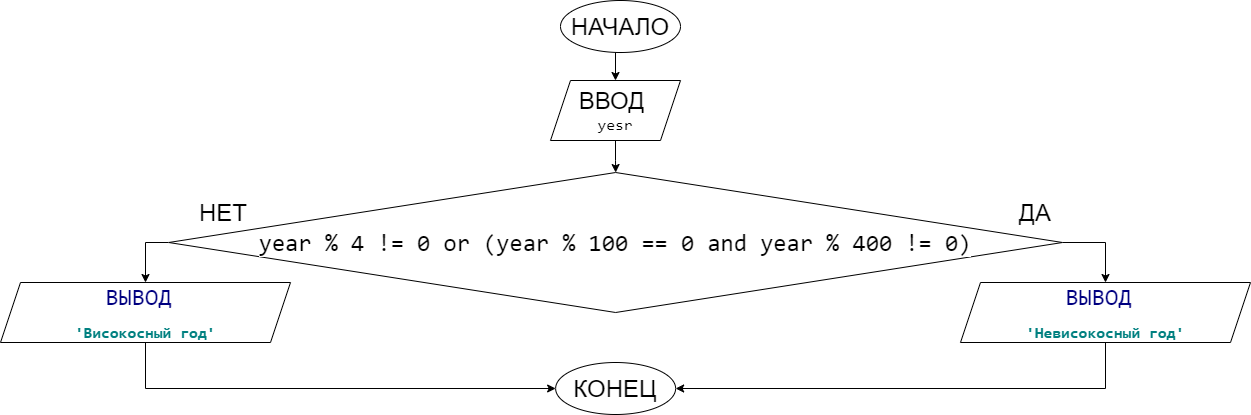

The diagram above was exported from draw.io. Its source (the exported page's mxGraphModel, read from the mxfile embedded in the PNG):
<mxGraphModel dx="1609" dy="1581" grid="1" gridSize="10" guides="1" tooltips="1" connect="1" arrows="1" fold="1" page="1" pageScale="1" pageWidth="827" pageHeight="1169" math="0" shadow="0">
  <root>
    <mxCell id="0" />
    <mxCell id="1" parent="0" />
    <mxCell id="3FvkdrvpQXb3fROKSzB5-1" style="edgeStyle=orthogonalEdgeStyle;rounded=0;orthogonalLoop=1;jettySize=auto;html=1;exitX=0.5;exitY=1;exitDx=0;exitDy=0;entryX=0.5;entryY=0;entryDx=0;entryDy=0;" edge="1" parent="1" source="3FvkdrvpQXb3fROKSzB5-2" target="3FvkdrvpQXb3fROKSzB5-4">
      <mxGeometry relative="1" as="geometry" />
    </mxCell>
    <mxCell id="3FvkdrvpQXb3fROKSzB5-2" value="&lt;font style=&quot;font-size: 24px&quot;&gt;НАЧАЛО&lt;/font&gt;" style="ellipse;whiteSpace=wrap;html=1;" vertex="1" parent="1">
      <mxGeometry x="280" y="-1142" width="120" height="52" as="geometry" />
    </mxCell>
    <mxCell id="3FvkdrvpQXb3fROKSzB5-3" style="edgeStyle=orthogonalEdgeStyle;rounded=0;orthogonalLoop=1;jettySize=auto;html=1;exitX=0.5;exitY=1;exitDx=0;exitDy=0;" edge="1" parent="1" source="3FvkdrvpQXb3fROKSzB5-4" target="3FvkdrvpQXb3fROKSzB5-7">
      <mxGeometry relative="1" as="geometry" />
    </mxCell>
    <mxCell id="3FvkdrvpQXb3fROKSzB5-4" value="&lt;font style=&quot;font-size: 24px&quot;&gt;ВВОД&amp;nbsp;&lt;br&gt;&lt;/font&gt;&lt;font face=&quot;jetbrains mono, monospace&quot; size=&quot;3&quot;&gt;&lt;span style=&quot;background-color: rgb(255 , 255 , 255)&quot;&gt;yesr&lt;/span&gt;&lt;/font&gt;" style="shape=parallelogram;perimeter=parallelogramPerimeter;whiteSpace=wrap;html=1;fixedSize=1;" vertex="1" parent="1">
      <mxGeometry x="270" y="-1062" width="130" height="60" as="geometry" />
    </mxCell>
    <mxCell id="3FvkdrvpQXb3fROKSzB5-5" style="edgeStyle=orthogonalEdgeStyle;rounded=0;orthogonalLoop=1;jettySize=auto;html=1;exitX=1;exitY=0.5;exitDx=0;exitDy=0;entryX=0.5;entryY=0;entryDx=0;entryDy=0;" edge="1" parent="1" source="3FvkdrvpQXb3fROKSzB5-7" target="3FvkdrvpQXb3fROKSzB5-9">
      <mxGeometry relative="1" as="geometry" />
    </mxCell>
    <mxCell id="3FvkdrvpQXb3fROKSzB5-6" style="edgeStyle=orthogonalEdgeStyle;rounded=0;orthogonalLoop=1;jettySize=auto;html=1;exitX=0;exitY=0.5;exitDx=0;exitDy=0;entryX=0.5;entryY=0;entryDx=0;entryDy=0;" edge="1" parent="1" source="3FvkdrvpQXb3fROKSzB5-7" target="3FvkdrvpQXb3fROKSzB5-13">
      <mxGeometry relative="1" as="geometry" />
    </mxCell>
    <mxCell id="3FvkdrvpQXb3fROKSzB5-7" value="&lt;pre style=&quot;background-color: rgb(255 , 255 , 255)&quot;&gt;&lt;font face=&quot;jetbrains mono, monospace&quot;&gt;&lt;span style=&quot;font-size: 24px&quot;&gt;year % 4 != 0 or (year % 100 == 0 and year % 400 != 0)&lt;/span&gt;&lt;br&gt;&lt;/font&gt;&lt;/pre&gt;" style="rhombus;whiteSpace=wrap;html=1;" vertex="1" parent="1">
      <mxGeometry x="-111.75" y="-970" width="893.75" height="140" as="geometry" />
    </mxCell>
    <mxCell id="3FvkdrvpQXb3fROKSzB5-8" style="edgeStyle=orthogonalEdgeStyle;rounded=0;orthogonalLoop=1;jettySize=auto;html=1;exitX=0.5;exitY=1;exitDx=0;exitDy=0;entryX=1;entryY=0.5;entryDx=0;entryDy=0;" edge="1" parent="1" source="3FvkdrvpQXb3fROKSzB5-9" target="3FvkdrvpQXb3fROKSzB5-14">
      <mxGeometry relative="1" as="geometry" />
    </mxCell>
    <mxCell id="3FvkdrvpQXb3fROKSzB5-9" value="&lt;pre style=&quot;background-color: rgb(255 , 255 , 255) ; font-family: &amp;#34;jetbrains mono&amp;#34; , monospace&quot;&gt;&lt;font style=&quot;font-size: 24px&quot;&gt;&lt;span style=&quot;color: #000080&quot;&gt;ВЫВОД&lt;/span&gt; &lt;/font&gt;&lt;/pre&gt;&lt;pre style=&quot;background-color: rgb(255 , 255 , 255)&quot;&gt;&lt;font color=&quot;#008080&quot; face=&quot;jetbrains mono, monospace&quot; size=&quot;3&quot;&gt;&lt;b&gt;'Невисокосный год'&lt;/b&gt;&lt;/font&gt;&lt;font face=&quot;jetbrains mono, monospace&quot;&gt;&lt;br&gt;&lt;/font&gt;&lt;/pre&gt;" style="shape=parallelogram;perimeter=parallelogramPerimeter;whiteSpace=wrap;html=1;fixedSize=1;" vertex="1" parent="1">
      <mxGeometry x="680" y="-860" width="290" height="60" as="geometry" />
    </mxCell>
    <mxCell id="3FvkdrvpQXb3fROKSzB5-10" value="&lt;span style=&quot;font-size: 24px&quot;&gt;ДА&lt;/span&gt;" style="text;html=1;strokeColor=none;fillColor=none;align=center;verticalAlign=middle;whiteSpace=wrap;rounded=0;" vertex="1" parent="1">
      <mxGeometry x="700" y="-970" width="110" height="80" as="geometry" />
    </mxCell>
    <mxCell id="3FvkdrvpQXb3fROKSzB5-11" value="&lt;span style=&quot;font-size: 24px&quot;&gt;НЕТ&lt;/span&gt;" style="text;html=1;strokeColor=none;fillColor=none;align=center;verticalAlign=middle;whiteSpace=wrap;rounded=0;" vertex="1" parent="1">
      <mxGeometry x="-111.75" y="-970" width="110" height="80" as="geometry" />
    </mxCell>
    <mxCell id="3FvkdrvpQXb3fROKSzB5-12" style="edgeStyle=orthogonalEdgeStyle;rounded=0;orthogonalLoop=1;jettySize=auto;html=1;exitX=0.5;exitY=1;exitDx=0;exitDy=0;entryX=0;entryY=0.5;entryDx=0;entryDy=0;" edge="1" parent="1" source="3FvkdrvpQXb3fROKSzB5-13" target="3FvkdrvpQXb3fROKSzB5-14">
      <mxGeometry relative="1" as="geometry" />
    </mxCell>
    <mxCell id="3FvkdrvpQXb3fROKSzB5-13" value="&lt;pre style=&quot;background-color: rgb(255 , 255 , 255) ; font-family: &amp;#34;jetbrains mono&amp;#34; , monospace&quot;&gt;&lt;font style=&quot;font-size: 24px&quot;&gt;&lt;span style=&quot;color: #000080&quot;&gt;ВЫВОД&lt;/span&gt; &lt;/font&gt;&lt;/pre&gt;&lt;pre style=&quot;background-color: rgb(255 , 255 , 255)&quot;&gt;&lt;font face=&quot;jetbrains mono, monospace&quot;&gt;&lt;font color=&quot;#008080&quot; size=&quot;3&quot;&gt;&lt;b&gt;'Високосный год'&lt;/b&gt;&lt;/font&gt;&lt;br&gt;&lt;/font&gt;&lt;/pre&gt;" style="shape=parallelogram;perimeter=parallelogramPerimeter;whiteSpace=wrap;html=1;fixedSize=1;" vertex="1" parent="1">
      <mxGeometry x="-280" y="-860" width="290" height="60" as="geometry" />
    </mxCell>
    <mxCell id="3FvkdrvpQXb3fROKSzB5-14" value="&lt;font style=&quot;font-size: 24px&quot;&gt;КОНЕЦ&lt;/font&gt;" style="ellipse;whiteSpace=wrap;html=1;" vertex="1" parent="1">
      <mxGeometry x="275.13" y="-780" width="120" height="52" as="geometry" />
    </mxCell>
  </root>
</mxGraphModel>